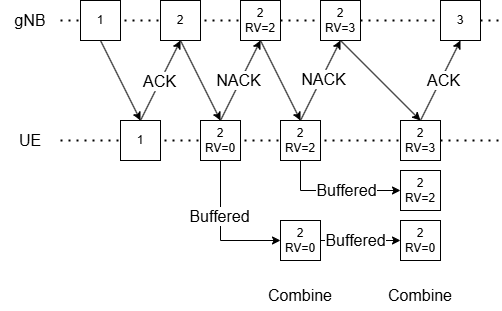

The diagram above was exported from draw.io. Its source (the exported page's mxGraphModel, read from the mxfile embedded in the PNG):
<mxGraphModel dx="2018" dy="1151" grid="1" gridSize="10" guides="1" tooltips="1" connect="1" arrows="1" fold="1" page="1" pageScale="1" pageWidth="827" pageHeight="1169" math="0" shadow="0">
  <root>
    <mxCell id="0" />
    <mxCell id="1" parent="0" />
    <mxCell id="04daqS7yKDxxsQabcFrr-44" value="" style="endArrow=none;dashed=1;html=1;dashPattern=1 3;strokeWidth=2;rounded=0;" parent="1" target="04daqS7yKDxxsQabcFrr-17" edge="1">
      <mxGeometry width="50" height="50" relative="1" as="geometry">
        <mxPoint x="220" y="420" as="sourcePoint" />
        <mxPoint x="640" y="420" as="targetPoint" />
      </mxGeometry>
    </mxCell>
    <mxCell id="04daqS7yKDxxsQabcFrr-11" value="" style="endArrow=none;dashed=1;html=1;dashPattern=1 3;strokeWidth=2;rounded=0;" parent="1" source="04daqS7yKDxxsQabcFrr-1" target="04daqS7yKDxxsQabcFrr-10" edge="1">
      <mxGeometry width="50" height="50" relative="1" as="geometry">
        <mxPoint x="240" y="299.5" as="sourcePoint" />
        <mxPoint x="760" y="299.5" as="targetPoint" />
      </mxGeometry>
    </mxCell>
    <mxCell id="04daqS7yKDxxsQabcFrr-4" value="" style="endArrow=none;dashed=1;html=1;dashPattern=1 3;strokeWidth=2;rounded=0;" parent="1" source="04daqS7yKDxxsQabcFrr-17" edge="1">
      <mxGeometry width="50" height="50" relative="1" as="geometry">
        <mxPoint x="220" y="420" as="sourcePoint" />
        <mxPoint x="660" y="420" as="targetPoint" />
      </mxGeometry>
    </mxCell>
    <mxCell id="04daqS7yKDxxsQabcFrr-3" value="" style="endArrow=none;dashed=1;html=1;dashPattern=1 3;strokeWidth=2;rounded=0;" parent="1" source="04daqS7yKDxxsQabcFrr-21" edge="1">
      <mxGeometry width="50" height="50" relative="1" as="geometry">
        <mxPoint x="240" y="299.5" as="sourcePoint" />
        <mxPoint x="640" y="300" as="targetPoint" />
      </mxGeometry>
    </mxCell>
    <mxCell id="04daqS7yKDxxsQabcFrr-1" value="gNB" style="text;html=1;align=center;verticalAlign=middle;whiteSpace=wrap;rounded=0;fontSize=16;" parent="1" vertex="1">
      <mxGeometry x="160" y="285" width="60" height="30" as="geometry" />
    </mxCell>
    <mxCell id="04daqS7yKDxxsQabcFrr-2" value="UE" style="text;html=1;align=center;verticalAlign=middle;whiteSpace=wrap;rounded=0;fontSize=16;" parent="1" vertex="1">
      <mxGeometry x="160" y="405" width="60" height="30" as="geometry" />
    </mxCell>
    <mxCell id="04daqS7yKDxxsQabcFrr-5" value="1" style="rounded=0;whiteSpace=wrap;html=1;" parent="1" vertex="1">
      <mxGeometry x="240" y="280" width="40" height="40" as="geometry" />
    </mxCell>
    <mxCell id="04daqS7yKDxxsQabcFrr-6" value="1" style="rounded=0;whiteSpace=wrap;html=1;" parent="1" vertex="1">
      <mxGeometry x="280" y="400" width="40" height="40" as="geometry" />
    </mxCell>
    <mxCell id="04daqS7yKDxxsQabcFrr-7" value="2" style="rounded=0;whiteSpace=wrap;html=1;" parent="1" vertex="1">
      <mxGeometry x="320" y="280" width="40" height="40" as="geometry" />
    </mxCell>
    <mxCell id="04daqS7yKDxxsQabcFrr-28" style="edgeStyle=orthogonalEdgeStyle;rounded=0;orthogonalLoop=1;jettySize=auto;html=1;exitX=0.5;exitY=1;exitDx=0;exitDy=0;entryX=0;entryY=0.5;entryDx=0;entryDy=0;" parent="1" source="04daqS7yKDxxsQabcFrr-8" target="04daqS7yKDxxsQabcFrr-14" edge="1">
      <mxGeometry relative="1" as="geometry" />
    </mxCell>
    <mxCell id="04daqS7yKDxxsQabcFrr-41" value="Buffered" style="edgeLabel;html=1;align=center;verticalAlign=middle;resizable=0;points=[];fontSize=16;" parent="04daqS7yKDxxsQabcFrr-28" vertex="1" connectable="0">
      <mxGeometry x="-0.2143" y="-2" relative="1" as="geometry">
        <mxPoint as="offset" />
      </mxGeometry>
    </mxCell>
    <mxCell id="04daqS7yKDxxsQabcFrr-8" value="2 RV=0" style="rounded=0;whiteSpace=wrap;html=1;" parent="1" vertex="1">
      <mxGeometry x="360" y="400" width="40" height="40" as="geometry" />
    </mxCell>
    <mxCell id="04daqS7yKDxxsQabcFrr-10" value="2 RV=2" style="rounded=0;whiteSpace=wrap;html=1;" parent="1" vertex="1">
      <mxGeometry x="400" y="280" width="40" height="40" as="geometry" />
    </mxCell>
    <mxCell id="04daqS7yKDxxsQabcFrr-12" value="2 RV=2" style="rounded=0;whiteSpace=wrap;html=1;" parent="1" vertex="1">
      <mxGeometry x="440" y="400" width="40" height="40" as="geometry" />
    </mxCell>
    <mxCell id="04daqS7yKDxxsQabcFrr-31" value="" style="edgeStyle=orthogonalEdgeStyle;rounded=0;orthogonalLoop=1;jettySize=auto;html=1;" parent="1" source="04daqS7yKDxxsQabcFrr-14" target="04daqS7yKDxxsQabcFrr-20" edge="1">
      <mxGeometry relative="1" as="geometry" />
    </mxCell>
    <mxCell id="04daqS7yKDxxsQabcFrr-42" value="Buffered" style="edgeLabel;html=1;align=center;verticalAlign=middle;resizable=0;points=[];fontSize=16;" parent="04daqS7yKDxxsQabcFrr-31" vertex="1" connectable="0">
      <mxGeometry x="-0.15" y="1" relative="1" as="geometry">
        <mxPoint as="offset" />
      </mxGeometry>
    </mxCell>
    <mxCell id="04daqS7yKDxxsQabcFrr-14" value="2 RV=0" style="rounded=0;whiteSpace=wrap;html=1;" parent="1" vertex="1">
      <mxGeometry x="440" y="500" width="40" height="40" as="geometry" />
    </mxCell>
    <mxCell id="04daqS7yKDxxsQabcFrr-16" value="" style="endArrow=none;dashed=1;html=1;dashPattern=1 3;strokeWidth=2;rounded=0;" parent="1" source="04daqS7yKDxxsQabcFrr-10" target="04daqS7yKDxxsQabcFrr-15" edge="1">
      <mxGeometry width="50" height="50" relative="1" as="geometry">
        <mxPoint x="440" y="300" as="sourcePoint" />
        <mxPoint x="760" y="299.5" as="targetPoint" />
      </mxGeometry>
    </mxCell>
    <mxCell id="04daqS7yKDxxsQabcFrr-15" value="2 RV=3" style="rounded=0;whiteSpace=wrap;html=1;" parent="1" vertex="1">
      <mxGeometry x="480" y="280" width="40" height="40" as="geometry" />
    </mxCell>
    <mxCell id="04daqS7yKDxxsQabcFrr-19" value="2 RV=2" style="rounded=0;whiteSpace=wrap;html=1;" parent="1" vertex="1">
      <mxGeometry x="560" y="450" width="40" height="40" as="geometry" />
    </mxCell>
    <mxCell id="04daqS7yKDxxsQabcFrr-20" value="2 RV=0" style="rounded=0;whiteSpace=wrap;html=1;" parent="1" vertex="1">
      <mxGeometry x="560" y="500" width="40" height="40" as="geometry" />
    </mxCell>
    <mxCell id="04daqS7yKDxxsQabcFrr-22" value="" style="endArrow=none;dashed=1;html=1;dashPattern=1 3;strokeWidth=2;rounded=0;" parent="1" source="04daqS7yKDxxsQabcFrr-15" edge="1">
      <mxGeometry width="50" height="50" relative="1" as="geometry">
        <mxPoint x="520" y="300" as="sourcePoint" />
        <mxPoint x="660" y="300" as="targetPoint" />
      </mxGeometry>
    </mxCell>
    <mxCell id="04daqS7yKDxxsQabcFrr-21" value="3" style="rounded=0;whiteSpace=wrap;html=1;" parent="1" vertex="1">
      <mxGeometry x="600" y="280" width="40" height="40" as="geometry" />
    </mxCell>
    <mxCell id="04daqS7yKDxxsQabcFrr-23" value="" style="endArrow=classic;html=1;rounded=0;exitX=0.5;exitY=1;exitDx=0;exitDy=0;entryX=0.5;entryY=0;entryDx=0;entryDy=0;" parent="1" source="04daqS7yKDxxsQabcFrr-5" target="04daqS7yKDxxsQabcFrr-6" edge="1">
      <mxGeometry width="50" height="50" relative="1" as="geometry">
        <mxPoint x="390" y="610" as="sourcePoint" />
        <mxPoint x="440" y="560" as="targetPoint" />
      </mxGeometry>
    </mxCell>
    <mxCell id="04daqS7yKDxxsQabcFrr-24" value="" style="endArrow=classic;html=1;rounded=0;exitX=0.5;exitY=0;exitDx=0;exitDy=0;entryX=0.5;entryY=1;entryDx=0;entryDy=0;" parent="1" source="04daqS7yKDxxsQabcFrr-6" target="04daqS7yKDxxsQabcFrr-7" edge="1">
      <mxGeometry width="50" height="50" relative="1" as="geometry">
        <mxPoint x="390" y="610" as="sourcePoint" />
        <mxPoint x="440" y="560" as="targetPoint" />
      </mxGeometry>
    </mxCell>
    <mxCell id="04daqS7yKDxxsQabcFrr-47" value="ACK" style="edgeLabel;html=1;align=center;verticalAlign=middle;resizable=0;points=[];fontSize=16;" parent="04daqS7yKDxxsQabcFrr-24" vertex="1" connectable="0">
      <mxGeometry x="-0.01" y="1" relative="1" as="geometry">
        <mxPoint as="offset" />
      </mxGeometry>
    </mxCell>
    <mxCell id="04daqS7yKDxxsQabcFrr-25" value="" style="endArrow=classic;html=1;rounded=0;exitX=0.5;exitY=1;exitDx=0;exitDy=0;entryX=0.5;entryY=0;entryDx=0;entryDy=0;" parent="1" source="04daqS7yKDxxsQabcFrr-7" target="04daqS7yKDxxsQabcFrr-8" edge="1">
      <mxGeometry width="50" height="50" relative="1" as="geometry">
        <mxPoint x="390" y="610" as="sourcePoint" />
        <mxPoint x="440" y="560" as="targetPoint" />
      </mxGeometry>
    </mxCell>
    <mxCell id="04daqS7yKDxxsQabcFrr-26" value="" style="endArrow=classic;html=1;rounded=0;exitX=0.5;exitY=0;exitDx=0;exitDy=0;entryX=0.5;entryY=1;entryDx=0;entryDy=0;" parent="1" source="04daqS7yKDxxsQabcFrr-8" target="04daqS7yKDxxsQabcFrr-10" edge="1">
      <mxGeometry width="50" height="50" relative="1" as="geometry">
        <mxPoint x="390" y="610" as="sourcePoint" />
        <mxPoint x="440" y="560" as="targetPoint" />
      </mxGeometry>
    </mxCell>
    <mxCell id="04daqS7yKDxxsQabcFrr-50" value="NACK" style="edgeLabel;html=1;align=center;verticalAlign=middle;resizable=0;points=[];fontSize=16;" parent="04daqS7yKDxxsQabcFrr-26" vertex="1" connectable="0">
      <mxGeometry x="-0.02" y="2" relative="1" as="geometry">
        <mxPoint as="offset" />
      </mxGeometry>
    </mxCell>
    <mxCell id="04daqS7yKDxxsQabcFrr-27" value="" style="endArrow=classic;html=1;rounded=0;exitX=0.5;exitY=1;exitDx=0;exitDy=0;entryX=0.5;entryY=0;entryDx=0;entryDy=0;" parent="1" source="04daqS7yKDxxsQabcFrr-10" target="04daqS7yKDxxsQabcFrr-12" edge="1">
      <mxGeometry width="50" height="50" relative="1" as="geometry">
        <mxPoint x="390" y="610" as="sourcePoint" />
        <mxPoint x="440" y="560" as="targetPoint" />
      </mxGeometry>
    </mxCell>
    <mxCell id="04daqS7yKDxxsQabcFrr-34" value="" style="endArrow=classic;html=1;rounded=0;exitX=0.5;exitY=1;exitDx=0;exitDy=0;entryX=0;entryY=0.5;entryDx=0;entryDy=0;" parent="1" source="04daqS7yKDxxsQabcFrr-12" target="04daqS7yKDxxsQabcFrr-19" edge="1">
      <mxGeometry width="50" height="50" relative="1" as="geometry">
        <mxPoint x="390" y="610" as="sourcePoint" />
        <mxPoint x="440" y="560" as="targetPoint" />
        <Array as="points">
          <mxPoint x="460" y="470" />
        </Array>
      </mxGeometry>
    </mxCell>
    <mxCell id="04daqS7yKDxxsQabcFrr-43" value="Buffered" style="edgeLabel;html=1;align=center;verticalAlign=middle;resizable=0;points=[];fontSize=16;" parent="04daqS7yKDxxsQabcFrr-34" vertex="1" connectable="0">
      <mxGeometry x="0.1538" y="1" relative="1" as="geometry">
        <mxPoint as="offset" />
      </mxGeometry>
    </mxCell>
    <mxCell id="04daqS7yKDxxsQabcFrr-35" value="" style="endArrow=classic;html=1;rounded=0;entryX=0.5;entryY=1;entryDx=0;entryDy=0;" parent="1" target="04daqS7yKDxxsQabcFrr-15" edge="1">
      <mxGeometry width="50" height="50" relative="1" as="geometry">
        <mxPoint x="460" y="400" as="sourcePoint" />
        <mxPoint x="440" y="560" as="targetPoint" />
      </mxGeometry>
    </mxCell>
    <mxCell id="04daqS7yKDxxsQabcFrr-51" value="NACK" style="edgeLabel;html=1;align=center;verticalAlign=middle;resizable=0;points=[];fontSize=16;" parent="04daqS7yKDxxsQabcFrr-35" vertex="1" connectable="0">
      <mxGeometry x="0.05" y="-2" relative="1" as="geometry">
        <mxPoint as="offset" />
      </mxGeometry>
    </mxCell>
    <mxCell id="04daqS7yKDxxsQabcFrr-36" value="" style="endArrow=classic;html=1;rounded=0;exitX=0.5;exitY=1;exitDx=0;exitDy=0;entryX=0.5;entryY=0;entryDx=0;entryDy=0;" parent="1" source="04daqS7yKDxxsQabcFrr-15" target="04daqS7yKDxxsQabcFrr-17" edge="1">
      <mxGeometry width="50" height="50" relative="1" as="geometry">
        <mxPoint x="390" y="610" as="sourcePoint" />
        <mxPoint x="440" y="560" as="targetPoint" />
      </mxGeometry>
    </mxCell>
    <mxCell id="04daqS7yKDxxsQabcFrr-37" value="" style="endArrow=classic;html=1;rounded=0;exitX=0.5;exitY=0;exitDx=0;exitDy=0;entryX=0.5;entryY=1;entryDx=0;entryDy=0;" parent="1" source="04daqS7yKDxxsQabcFrr-17" target="04daqS7yKDxxsQabcFrr-21" edge="1">
      <mxGeometry width="50" height="50" relative="1" as="geometry">
        <mxPoint x="390" y="610" as="sourcePoint" />
        <mxPoint x="440" y="560" as="targetPoint" />
      </mxGeometry>
    </mxCell>
    <mxCell id="04daqS7yKDxxsQabcFrr-52" value="ACK" style="edgeLabel;html=1;align=center;verticalAlign=middle;resizable=0;points=[];fontSize=16;" parent="04daqS7yKDxxsQabcFrr-37" vertex="1" connectable="0">
      <mxGeometry x="0.02" y="-2" relative="1" as="geometry">
        <mxPoint as="offset" />
      </mxGeometry>
    </mxCell>
    <mxCell id="04daqS7yKDxxsQabcFrr-17" value="2 RV=3" style="rounded=0;whiteSpace=wrap;html=1;" parent="1" vertex="1">
      <mxGeometry x="560" y="400" width="40" height="40" as="geometry" />
    </mxCell>
    <mxCell id="04daqS7yKDxxsQabcFrr-45" value="Combine" style="text;html=1;align=center;verticalAlign=middle;whiteSpace=wrap;rounded=0;fontSize=16;" parent="1" vertex="1">
      <mxGeometry x="430" y="560" width="60" height="30" as="geometry" />
    </mxCell>
    <mxCell id="04daqS7yKDxxsQabcFrr-46" value="Combine" style="text;html=1;align=center;verticalAlign=middle;whiteSpace=wrap;rounded=0;fontSize=16;" parent="1" vertex="1">
      <mxGeometry x="550" y="560" width="60" height="30" as="geometry" />
    </mxCell>
  </root>
</mxGraphModel>